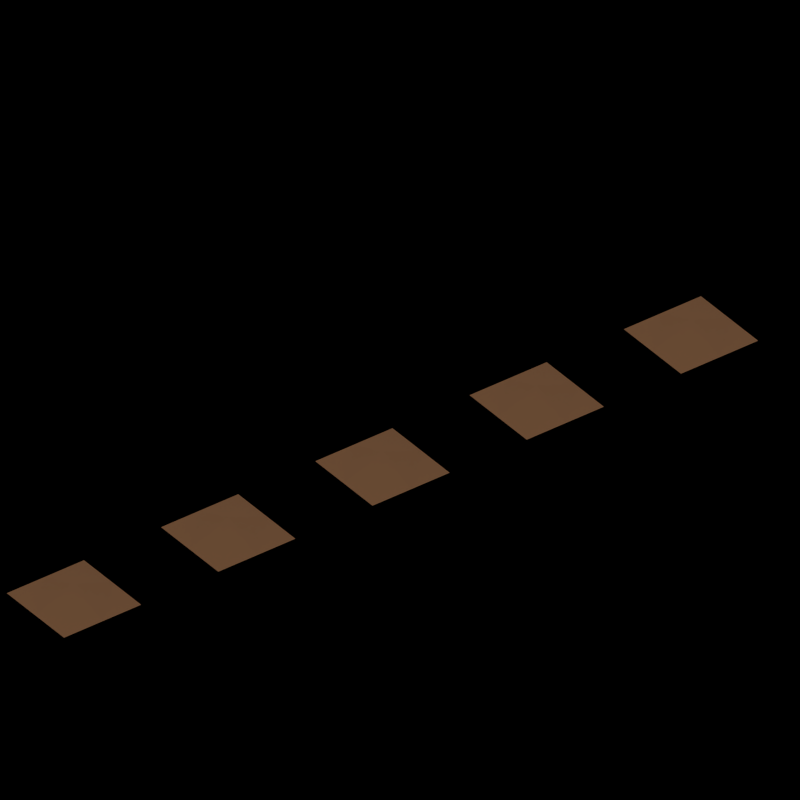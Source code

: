 # Source: wheatfield.blend  (saved by Blender 2.79.0; exported with 4.5.12 LTS)
import bpy
from mathutils import Matrix  # noqa: F401  (used for matrix-valued properties, if any)

bpy.ops.wm.read_factory_settings(use_empty=True)
scene = bpy.context.scene
scene.name = 'Scene'

# ---- collections
col_collection_1 = bpy.data.collections.new('Collection 1'); scene.collection.children.link(col_collection_1)
col_collection_1.hide_render = True
col_collection_1.hide_viewport = True
col_collection_20 = bpy.data.collections.new('Collection 20'); scene.collection.children.link(col_collection_20)

# ---- materials (node trees are filled in below, after node groups)
mat_field_ripe = bpy.data.materials.new('field_ripe')
mat_field_ripe.alpha_threshold = 0.0
mat_field_ripe.diffuse_color = (1.0, 0.5236, 0.06914, 1.0)
mat_field_ripe.specular_color = (1.0, 0.7788, 0.5862)
mat_field_ripe.roughness = 0.5
mat_field_medium = bpy.data.materials.new('field_medium')
mat_field_medium.alpha_threshold = 0.0
mat_field_medium.diffuse_color = (0.7288, 1.0, 0.03956, 1.0)
mat_field_medium.specular_color = (0.402, 0.2016, 0.0999)
mat_field_medium.roughness = 0.5
mat_field_small = bpy.data.materials.new('field_small')
mat_field_small.alpha_threshold = 0.0
mat_field_small.diffuse_color = (0.336, 0.7164, 0.1195, 1.0)
mat_field_small.specular_color = (0.402, 0.2016, 0.0999)
mat_field_small.roughness = 0.5
mat_field_harvested = bpy.data.materials.new('field_harvested')
mat_field_harvested.alpha_threshold = 0.0
mat_field_harvested.diffuse_color = (0.02497, 0.01165, 0.0, 1.0)
mat_field_harvested.specular_color = (0.402, 0.2016, 0.0999)
mat_field_harvested.roughness = 0.5
mat_field_border_stone = bpy.data.materials.new('field_border_stone')
mat_field_border_stone.alpha_threshold = 0.0
mat_field_border_stone.diffuse_color = (0.2598, 0.2215, 0.1887, 1.0)
mat_field_border_stone.roughness = 0.5
mat_field_border_stone.line_color = (0.0, 0.0, 0.0, 1.0)
mat_field_soil = bpy.data.materials.new('field_soil')
mat_field_soil.alpha_threshold = 0.0
mat_field_soil.diffuse_color = (0.1, 0.05, 0.025, 1.0)
mat_field_soil.specular_color = (0.402, 0.2016, 0.0999)
mat_field_soil.roughness = 0.5
mat_shadow = bpy.data.materials.new('Shadow')
mat_shadow.alpha_threshold = 0.0
mat_shadow.preview_render_type = 'FLAT'
mat_shadow.diffuse_color = (0.0, 0.0, 0.0, 1.0)
mat_shadow.roughness = 0.5
mat_shadow.line_color = (0.0, 0.0, 0.0, 0.5104)

# ---- material node trees

# ---- world
world_world = bpy.data.worlds.new('World'); scene.world = world_world
world_world.color = (1.0, 1.0, 1.0)
world_world.use_sun_shadow = False
world_world.sun_shadow_jitter_overblur = 0.0
world_world.cycles.sampling_method = 'NONE'
world_world.cycles.sample_map_resolution = 256

# ---- cameras
cam_mainview = bpy.data.cameras.new('MainView')
cam_mainview.type = 'ORTHO'
cam_mainview.passepartout_alpha = 0.2
cam_mainview.clip_start = 0.2
cam_mainview.clip_end = 100.0
cam_mainview.lens = 35.0
cam_mainview.sensor_width = 32.0
cam_mainview.sensor_height = 18.0
cam_mainview.ortho_scale = 6.25
cam_mainview.display_size = 0.8
cam_mainview.show_passepartout = False
cam_mainview.show_safe_areas = True
cam_mainview.dof.focus_distance = 0.0
cam_mainview.dof.aperture_fstop = 128.0

# ---- lights
light_hightlight = bpy.data.lights.new('HightLight', 'SUN')
light_hightlight.color = (0.7556, 0.7973, 0.9923)
light_hightlight.transmission_factor = 0.0
light_hightlight.angle = 1.571
light_hightlight.energy = 0.65
light_hightlight.shadow_buffer_clip_start = 0.5
light_hightlight.shadow_soft_size = 1.0
light_hightlight.shadow_cascade_max_distance = 1000.0
light_hightlight.cycles.use_multiple_importance_sampling = False
light_mainlight = bpy.data.lights.new('MainLight', 'SUN')
light_mainlight.color = (1.0, 0.911, 0.549)
light_mainlight.transmission_factor = 0.0
light_mainlight.angle = 1.571
light_mainlight.energy = 0.85
light_mainlight.shadow_buffer_clip_start = 0.5
light_mainlight.shadow_soft_size = 1.0
light_mainlight.shadow_cascade_max_distance = 1000.0
light_mainlight.cycles.use_multiple_importance_sampling = False
light_shadowgenerator = bpy.data.lights.new('ShadowGenerator', 'SUN')
light_shadowgenerator.transmission_factor = 0.0
light_shadowgenerator.angle = 1.571
light_shadowgenerator.energy = 0.0
light_shadowgenerator.shadow_buffer_clip_start = 0.5
light_shadowgenerator.shadow_soft_size = 1.0
light_shadowgenerator.shadow_cascade_max_distance = 1000.0
light_shadowgenerator.cycles.use_multiple_importance_sampling = False

# ---- meshes
me_field_particle_object_ripe = bpy.data.meshes.new('field_particle_object_ripe')
me_field_particle_object_ripe.from_pydata([(-0.025, 0.0, 0.025), (-0.025, 1.2, 0.025), (-0.025, 1.192e-07, -0.025), (-0.025, 1.2, -0.025), (0.025, 0.0, 0.025), (0.025, 1.2, 0.025), (0.025, 1.192e-07, -0.025), (0.025, 1.2, -0.025), (-0.01875, 0.7, 0.01875), (-0.01875, 0.7, -0.01875), (0.01875, 0.7, -0.01875), (0.01875, 0.7, 0.01875), (-0.025, 0.8, 0.025), (-0.025, 0.8, -0.025), (0.025, 0.8, -0.025), (0.025, 0.8, 0.025), (-0.05, 1.0, 0.05), (-0.05, 1.0, -0.05), (0.05, 1.0, -0.05), (0.05, 1.0, 0.05)], [], [(16, 1, 3, 17), (17, 3, 7, 18), (18, 7, 5, 19), (19, 5, 1, 16), (2, 6, 4, 0), (7, 3, 1, 5), (4, 11, 8, 0), (6, 10, 11, 4), (2, 9, 10, 6), (0, 8, 9, 2), (11, 15, 12, 8), (10, 14, 15, 11), (9, 13, 14, 10), (8, 12, 13, 9), (15, 19, 16, 12), (14, 18, 19, 15), (13, 17, 18, 14), (12, 16, 17, 13)])
_k = {(0, 2): 1.0, (2, 6): 1.0, (4, 6): 1.0, (0, 4): 1.0}
me_field_particle_object_ripe.attributes.new('crease_edge', 'FLOAT', 'EDGE').data.foreach_set('value', [_k.get((min(e.vertices), max(e.vertices)), 0.0) for e in me_field_particle_object_ripe.edges])
me_field_particle_object_ripe.materials.append(mat_field_ripe)
me_field_particle_object_ripe.use_remesh_preserve_volume = False
me_field_particle_object_ripe.use_remesh_preserve_attributes = False
me_field_particle_object_ripe.use_mirror_vertex_groups = False
me_field_particle_object_ripe.update()
me_field_particle_object_medium = bpy.data.meshes.new('field_particle_object_medium')
me_field_particle_object_medium.from_pydata([(-0.025, 0.0, 0.025), (-0.025, 1.0, 0.025), (-0.025, 1.192e-07, -0.025), (-0.025, 1.0, -0.025), (0.025, 0.0, 0.025), (0.025, 1.0, 0.025), (0.025, 1.192e-07, -0.025), (0.025, 1.0, -0.025), (-0.01875, 0.5, 0.01875), (-0.01875, 0.5, -0.01875), (0.01875, 0.5, -0.01875), (0.01875, 0.5, 0.01875), (-0.025, 0.6, 0.025), (-0.025, 0.6, -0.025), (0.025, 0.6, -0.025), (0.025, 0.6, 0.025), (-0.05, 0.8, 0.05), (-0.05, 0.8, -0.05), (0.05, 0.8, -0.05), (0.05, 0.8, 0.05)], [], [(16, 1, 3, 17), (17, 3, 7, 18), (18, 7, 5, 19), (19, 5, 1, 16), (2, 6, 4, 0), (7, 3, 1, 5), (4, 11, 8, 0), (6, 10, 11, 4), (2, 9, 10, 6), (0, 8, 9, 2), (11, 15, 12, 8), (10, 14, 15, 11), (9, 13, 14, 10), (8, 12, 13, 9), (15, 19, 16, 12), (14, 18, 19, 15), (13, 17, 18, 14), (12, 16, 17, 13)])
_k = {(0, 2): 1.0, (2, 6): 1.0, (4, 6): 1.0, (0, 4): 1.0}
me_field_particle_object_medium.attributes.new('crease_edge', 'FLOAT', 'EDGE').data.foreach_set('value', [_k.get((min(e.vertices), max(e.vertices)), 0.0) for e in me_field_particle_object_medium.edges])
me_field_particle_object_medium.materials.append(mat_field_medium)
me_field_particle_object_medium.use_remesh_preserve_volume = False
me_field_particle_object_medium.use_remesh_preserve_attributes = False
me_field_particle_object_medium.use_mirror_vertex_groups = False
me_field_particle_object_medium.update()
me_cube_001 = bpy.data.meshes.new('Cube.001')
me_cube_001.from_pydata([(-0.3, -0.3, -0.3), (-0.3, -0.3, 0.3), (-0.3, 0.3, -0.3), (-0.3, 0.3, 0.3), (0.3, -0.3, -0.3), (0.3, -0.3, 0.3), (0.3, 0.3, -0.3), (0.3, 0.3, 0.3)], [], [(0, 1, 3, 2), (2, 3, 7, 6), (6, 7, 5, 4), (4, 5, 1, 0), (2, 6, 4, 0), (7, 3, 1, 5)])
me_cube_001.use_remesh_preserve_volume = False
me_cube_001.use_remesh_preserve_attributes = False
me_cube_001.use_mirror_vertex_groups = False
me_cube_001.update()
me_plane_001 = bpy.data.meshes.new('Plane.001')
me_plane_001.from_pydata([(-0.4, -0.4, 0.0), (0.4, -0.4, 0.0), (-0.4, 0.4, 0.0), (0.4, 0.4, 0.0), (-0.4, -0.3, 0.0), (0.3, -0.4, 0.0), (0.4, -0.3, 0.0), (0.3, 0.4, 0.0), (0.2, -0.2, 0.0), (-0.3, 0.4, 0.0), (-0.3, -0.4, 0.0), (-0.2, -0.2, 0.0), (0.4, 0.3, 0.0), (-0.4, 0.3, 0.0), (0.2, 0.2, 0.0), (-0.2, 0.2, 0.0), (-0.5, -2.98e-08, 0.0), (0.5, 0.0, 0.0), (0.3, 0.0, 0.0), (-0.3, 0.0, 0.0), (2.98e-08, -0.5, 0.0), (0.0, 0.5, 0.0), (0.0, -0.3, 0.0), (0.0, 0.3, 0.0)], [], [(14, 12, 3, 7), (23, 14, 7, 21), (20, 5, 8, 22), (5, 1, 6, 8), (0, 10, 11, 4), (13, 15, 9, 2), (16, 19, 15, 13), (18, 17, 12, 14), (8, 6, 17, 18), (4, 11, 19, 16), (10, 20, 22, 11), (15, 23, 21, 9)])
me_plane_001.materials.append(mat_field_small)
me_plane_001.use_remesh_preserve_volume = False
me_plane_001.use_remesh_preserve_attributes = False
me_plane_001.use_mirror_vertex_groups = False
me_plane_001.update()
me_plane_011 = bpy.data.meshes.new('Plane.011')
me_plane_011.from_pydata([(0.2933, -0.2933, 0.0), (-0.2933, -0.2933, 0.0), (0.2933, 0.2933, 0.0), (-0.2933, 0.2933, 0.0), (3.311e-09, -0.4, 0.0), (3.311e-09, 0.4, 0.0), (-0.4, 0.0, 0.0), (0.4, 0.0, 0.0), (3.311e-09, 0.0, 0.09333)], [], [(8, 7, 2, 5), (6, 8, 5, 3), (1, 4, 8, 6), (4, 0, 7, 8)])
me_plane_011.polygons.foreach_set('use_smooth', [True] * 4)
_uv = me_plane_011.uv_layers.new(name='UVMap')
_uv.uv.foreach_set('vector', [0.5, 0.5, 1.0, 0.5, 1.0, 1.0, 0.5, 1.0, 0.0, 0.5, 0.5, 0.5, 0.5, 1.0, 0.0, 1.0, 0.0, 0.0, 0.5, 0.0, 0.5, 0.5, 0.0, 0.5, 0.5, 0.0, 1.0, 0.0, 1.0, 0.5, 0.5, 0.5])
me_plane_011.materials.append(mat_field_ripe)
me_plane_011.use_remesh_preserve_volume = False
me_plane_011.use_remesh_preserve_attributes = False
me_plane_011.use_mirror_vertex_groups = False
me_plane_011.update()
me_plane_010 = bpy.data.meshes.new('Plane.010')
me_plane_010.from_pydata([(0.2933, -0.2933, 0.0), (-0.2933, -0.2933, 0.0), (0.2933, 0.2933, 0.0), (-0.2933, 0.2933, 0.0), (3.311e-09, -0.4, 0.0), (3.311e-09, 0.4, 0.0), (-0.4, 0.0, 0.0), (0.4, 0.0, 0.0), (3.311e-09, 0.0, 0.1333)], [], [(8, 7, 2, 5), (6, 8, 5, 3), (1, 4, 8, 6), (4, 0, 7, 8)])
me_plane_010.polygons.foreach_set('use_smooth', [True] * 4)
_uv = me_plane_010.uv_layers.new(name='UVMap')
_uv.uv.foreach_set('vector', [0.5, 0.5, 1.0, 0.5, 1.0, 1.0, 0.5, 1.0, 0.0, 0.5, 0.5, 0.5, 0.5, 1.0, 0.0, 1.0, 0.0, 0.0, 0.5, 0.0, 0.5, 0.5, 0.0, 0.5, 0.5, 0.0, 1.0, 0.0, 1.0, 0.5, 0.5, 0.5])
me_plane_010.materials.append(mat_field_medium)
me_plane_010.use_remesh_preserve_volume = False
me_plane_010.use_remesh_preserve_attributes = False
me_plane_010.use_mirror_vertex_groups = False
me_plane_010.update()
me_plane_008 = bpy.data.meshes.new('Plane.008')
me_plane_008.from_pydata([(0.5, -0.5, 0.0), (-0.5, -0.5, 0.0), (0.5, 0.5, 0.0), (-0.5, 0.5, 0.0), (0.0, -0.5, 0.0), (0.0, 0.5, 0.0), (-0.5, 0.0, 0.0), (0.5, 0.0, 0.0), (0.0, 0.0, 0.2)], [], [(8, 7, 2, 5), (6, 8, 5, 3), (1, 4, 8, 6), (4, 0, 7, 8)])
me_plane_008.polygons.foreach_set('use_smooth', [True] * 4)
_uv = me_plane_008.uv_layers.new(name='UVMap')
_uv.uv.foreach_set('vector', [0.5, 0.5, 1.0, 0.5, 1.0, 1.0, 0.5, 1.0, 0.0, 0.5, 0.5, 0.5, 0.5, 1.0, 0.0, 1.0, 0.0, 0.0, 0.5, 0.0, 0.5, 0.5, 0.0, 0.5, 0.5, 0.0, 1.0, 0.0, 1.0, 0.5, 0.5, 0.5])
me_plane_008.materials.append(mat_field_harvested)
me_plane_008.use_remesh_preserve_volume = False
me_plane_008.use_remesh_preserve_attributes = False
me_plane_008.use_mirror_vertex_groups = False
me_plane_008.update()
me_plane_005 = bpy.data.meshes.new('Plane.005')
me_plane_005.from_pydata([(0.5, -0.5, 0.0), (-0.5, -0.5, 0.0), (0.5, 0.5, 0.0), (-0.5, 0.5, 0.0), (0.0, -0.5, 0.0), (0.0, 0.5, 0.0), (-0.5, 0.0, 0.0), (0.5, 0.0, 0.0), (0.0, 0.0, 0.2)], [], [(8, 7, 2, 5), (6, 8, 5, 3), (1, 4, 8, 6), (4, 0, 7, 8)])
me_plane_005.polygons.foreach_set('use_smooth', [True] * 4)
_uv = me_plane_005.uv_layers.new(name='UVMap')
_uv.uv.foreach_set('vector', [0.5, 0.5, 1.0, 0.5, 1.0, 1.0, 0.5, 1.0, 0.0, 0.5, 0.5, 0.5, 0.5, 1.0, 0.0, 1.0, 0.0, 0.0, 0.5, 0.0, 0.5, 0.5, 0.0, 0.5, 0.5, 0.0, 1.0, 0.0, 1.0, 0.5, 0.5, 0.5])
me_plane_005.materials.append(mat_field_small)
me_plane_005.use_remesh_preserve_volume = False
me_plane_005.use_remesh_preserve_attributes = False
me_plane_005.use_mirror_vertex_groups = False
me_plane_005.update()
me_cube = bpy.data.meshes.new('Cube')
me_cube.from_pydata([(-0.26, -0.05, -1.49e-08), (-0.26, 0.05, -1.49e-08), (0.26, 0.05, -1.49e-08), (0.26, -0.05, -1.49e-08), (-0.26, -0.05, 0.01667), (-0.26, 0.05, 0.01667), (0.26, 0.05, 0.01667), (0.26, -0.05, 0.01667), (0.0, 0.05, 0.1233), (0.0, 0.05, -1.49e-08), (0.0, -0.05, 0.1233), (0.0, -0.05, -1.49e-08), (0.13, 0.05, 0.04333), (-0.13, 0.05, -1.49e-08), (-0.13, -0.05, 0.09667), (0.13, -0.05, -1.49e-08), (-0.13, 0.05, 0.09667), (0.13, 0.05, -1.49e-08), (0.13, -0.05, 0.04333), (-0.13, -0.05, -1.49e-08)], [], [(4, 5, 1, 0), (12, 6, 2, 17), (6, 7, 3, 2), (14, 4, 0, 19), (15, 17, 2, 3), (14, 16, 5, 4), (18, 12, 8, 10), (19, 13, 9, 11), (18, 10, 11, 15), (16, 8, 9, 13), (5, 16, 13, 1), (7, 18, 15, 3), (0, 1, 13, 19), (7, 6, 12, 18), (10, 8, 16, 14), (11, 9, 17, 15), (10, 14, 19, 11), (8, 12, 17, 9)])
_k = {(0, 4): 0.8, (4, 5): 0.8, (1, 5): 0.8, (0, 1): 0.8, (6, 12): 0.8, (2, 6): 0.8, (1, 13): 0.8, (6, 7): 0.8, (3, 7): 0.8, (2, 3): 0.8, (4, 14): 0.8, (3, 15): 0.8, (8, 16): 0.8, (9, 17): 0.8, (10, 18): 0.8, (11, 19): 0.8, (8, 12): 0.8, (9, 13): 0.8, (10, 14): 0.8, (11, 15): 0.8, (5, 16): 0.8, (2, 17): 0.8, (7, 18): 0.8, (0, 19): 0.8}
me_cube.attributes.new('crease_edge', 'FLOAT', 'EDGE').data.foreach_set('value', [_k.get((min(e.vertices), max(e.vertices)), 0.0) for e in me_cube.edges])
me_cube.materials.append(mat_field_border_stone)
me_cube.use_remesh_preserve_volume = False
me_cube.use_remesh_preserve_attributes = False
me_cube.use_mirror_vertex_groups = False
me_cube.update()
me_plane = bpy.data.meshes.new('Plane')
me_plane.from_pydata([(0.5, -0.5, 0.0), (-0.5, -0.5, 0.0), (0.5, 0.5, 0.0), (-0.5, 0.5, 0.0), (0.0, -0.5, 0.0), (0.0, 0.5, 0.0), (-0.5, 0.0, 0.0), (0.5, 0.0, 0.0), (0.0, 0.0, 0.2)], [], [(8, 7, 2, 5), (6, 8, 5, 3), (1, 4, 8, 6), (4, 0, 7, 8)])
me_plane.polygons.foreach_set('use_smooth', [True] * 4)
_uv = me_plane.uv_layers.new(name='UVMap')
_uv.uv.foreach_set('vector', [0.5, 0.5, 1.0, 0.5, 1.0, 1.0, 0.5, 1.0, 0.0, 0.5, 0.5, 0.5, 0.5, 1.0, 0.0, 1.0, 0.0, 0.0, 0.5, 0.0, 0.5, 0.5, 0.0, 0.5, 0.5, 0.0, 1.0, 0.0, 1.0, 0.5, 0.5, 0.5])
me_plane.materials.append(mat_field_soil)
me_plane.use_remesh_preserve_volume = False
me_plane.use_remesh_preserve_attributes = False
me_plane.use_mirror_vertex_groups = False
me_plane.update()
me_trim = bpy.data.meshes.new('Trim')
me_trim.from_pydata([(3.111, 3.111, 7.563), (3.111, -3.111, 7.563), (-3.111, -3.111, 7.563), (-3.111, 3.111, 7.563), (-3.111, 3.111, -6.858), (-3.111, -3.111, 1.941), (3.111, 3.111, -6.858), (3.111, -3.111, 1.941)], [(1, 2), (0, 1), (0, 3), (2, 3), (3, 4), (2, 5), (0, 6), (1, 7), (6, 7), (4, 6), (4, 5), (5, 7)], [])
me_trim.use_remesh_preserve_volume = False
me_trim.use_remesh_preserve_attributes = False
me_trim.use_mirror_vertex_groups = False
me_trim.update()
me_shadowbaseplate = bpy.data.meshes.new('ShadowBaseplate')
me_shadowbaseplate.from_pydata([(6.151, 0.1536, 0.02203), (0.03079, -2.064, 5.796), (-6.151, -0.1536, -0.02203), (-0.03079, 2.064, -5.796)], [], [(0, 3, 2, 1)])
me_shadowbaseplate.materials.append(mat_shadow)
me_shadowbaseplate.use_remesh_preserve_volume = False
me_shadowbaseplate.use_remesh_preserve_attributes = False
me_shadowbaseplate.use_mirror_vertex_groups = False
me_shadowbaseplate.update()

# ---- curves / text
cu_beziercircle = bpy.data.curves.new('BezierCircle', 'CURVE')
cu_beziercircle.dimensions = '3D'
_sp = cu_beziercircle.splines.new('BEZIER'); _sp.bezier_points.add(3)
_sp.bezier_points.foreach_set('co', [-0.5, 0.0, 0.0, 0.0, 0.5, 0.0, 0.5, 0.0, 0.0, 0.0, -0.5, 0.0])
_sp.bezier_points.foreach_set('handle_left', [-0.5, -0.2761, 0.0, -0.2761, 0.5, 0.0, 0.5, 0.2761, 0.0, 0.2761, -0.5, 0.0])
_sp.bezier_points.foreach_set('handle_right', [-0.5, 0.2761, 0.0, 0.2761, 0.5, 0.0, 0.5, -0.2761, 0.0, -0.2761, -0.5, 0.0])
for _p, _l, _r in zip(_sp.bezier_points, ['AUTO', 'AUTO', 'AUTO', 'AUTO'], ['AUTO', 'AUTO', 'AUTO', 'AUTO']): _p.handle_left_type = _l; _p.handle_right_type = _r
_sp.order_u = 0
_sp.order_v = 0
_sp.use_cyclic_u = True
cu_beziercircle.use_path = True
cu_beziercircle.use_path_clamp = True
cu_beziercircle.bevel_resolution = 0
cu_beziercircle.fill_mode = 'HALF'

# ---- objects
ob_field_ripe_particle = bpy.data.objects.new('field_ripe_particle', me_field_particle_object_ripe)
ob_field_medium_particle = bpy.data.objects.new('field_medium_particle', me_field_particle_object_medium)
ob_wind = bpy.data.objects.new('wind', me_cube_001)
ob_plane = bpy.data.objects.new('Plane', me_plane_001)
ob_plane_006 = bpy.data.objects.new('Plane.006', me_plane_011)
ob_plane_007 = bpy.data.objects.new('Plane.007', me_plane_010)
ob_plane_008 = bpy.data.objects.new('Plane.008', me_plane_008)
ob_plane_005 = bpy.data.objects.new('Plane.005', me_plane_005)
ob_field_border = bpy.data.objects.new('field_border', cu_beziercircle)
ob_stone_ring = bpy.data.objects.new('stone_ring', me_cube)
ob_field_soil = bpy.data.objects.new('field_soil', me_plane)
ob_trim = bpy.data.objects.new('Trim', me_trim)
ob_shadowbaseplate = bpy.data.objects.new('ShadowBaseplate', me_shadowbaseplate)
ob_mainlightcontrol = bpy.data.objects.new('MainLightControl', None)
ob_highlight = bpy.data.objects.new('HighLight', light_hightlight)
ob_cameracontrol = bpy.data.objects.new('CameraControl', None)
ob_mainview = bpy.data.objects.new('MainView', cam_mainview)
ob_mainlight = bpy.data.objects.new('MainLight', light_mainlight)
ob_shadgencontrol = bpy.data.objects.new('ShadGenControl', None)
ob_shadowgenerator = bpy.data.objects.new('ShadowGenerator', light_shadowgenerator)

# ---- transforms, parenting, visibility, modifiers, constraints
ob_field_ripe_particle.location = (1.0, 0.0, 0.0)
ob_field_ripe_particle.lineart.crease_threshold = 0.0
_m = ob_field_ripe_particle.modifiers.new('Subsurf', 'SUBSURF')
_m.uv_smooth = 'PRESERVE_CORNERS'
_m.quality = 2
_m.levels = 2
_m.show_only_control_edges = False
ob_field_medium_particle.location = (0.0, 0.0, 0.0)
ob_field_medium_particle.lineart.crease_threshold = 0.0
_m = ob_field_medium_particle.modifiers.new('Subsurf', 'SUBSURF')
_m.uv_smooth = 'PRESERVE_CORNERS'
_m.quality = 2
_m.levels = 2
_m.show_only_control_edges = False
ob_wind.location = (0.0, 1.0, 0.7)
ob_wind.show_instancer_for_render = False
ob_wind.lineart.crease_threshold = 0.0
_m = ob_wind.modifiers.new('ParticleSystem 1', 'PARTICLE_SYSTEM')
ob_plane.location = (-3.0, 0.0, 0.0)
ob_plane.show_instancer_for_render = False
ob_plane.lineart.crease_threshold = 0.0
_m = ob_plane.modifiers.new('Array', 'ARRAY')
_m.count = 5
_m.use_constant_offset = True
_m.constant_offset_displace = (1.5, 0.0, 0.0)
_m.use_relative_offset = False
_m = ob_plane.modifiers.new('ParticleSystem 1', 'PARTICLE_SYSTEM')
ob_plane_006.location = (1.5, 0.0, 0.0)
ob_plane_006.scale = (0.825, 0.825, 0.75)
ob_plane_006.show_instancer_for_render = False
ob_plane_006.lineart.crease_threshold = 0.0
_m = ob_plane_006.modifiers.new('ParticleSystem 2', 'PARTICLE_SYSTEM')
_m = ob_plane_006.modifiers.new('Subsurf', 'SUBSURF')
_m.uv_smooth = 'PRESERVE_CORNERS'
_m.quality = 2
_m.levels = 2
_m.show_only_control_edges = False
ob_plane_007.location = (0.0, 0.0, 0.0)
ob_plane_007.scale = (0.825, 0.825, 0.75)
ob_plane_007.show_instancer_for_render = False
ob_plane_007.lineart.crease_threshold = 0.0
_m = ob_plane_007.modifiers.new('Subsurf', 'SUBSURF')
_m.uv_smooth = 'PRESERVE_CORNERS'
_m.quality = 2
_m.levels = 2
_m.show_only_control_edges = False
_m = ob_plane_007.modifiers.new('ParticleSystem 2', 'PARTICLE_SYSTEM')
ob_plane_008.location = (3.0, 0.0, 0.0)
ob_plane_008.scale = (0.75, 0.75, 0.75)
ob_plane_008.show_instancer_for_render = False
ob_plane_008.lineart.crease_threshold = 0.0
_m = ob_plane_008.modifiers.new('ParticleSystem 1', 'PARTICLE_SYSTEM')
ob_plane_005.location = (-1.5, 0.0, 0.0)
ob_plane_005.scale = (0.75, 0.75, 0.75)
ob_plane_005.show_instancer_for_render = False
ob_plane_005.lineart.crease_threshold = 0.0
_m = ob_plane_005.modifiers.new('ParticleSystem 1', 'PARTICLE_SYSTEM')
ob_field_border.location = (-3.0, 0.0, 0.0)
ob_field_border.scale = (0.75, 0.75, 0.75)
ob_field_border.lineart.crease_threshold = 0.0
ob_stone_ring.location = (-3.0, 0.0, 0.0)
ob_stone_ring.scale = (0.75, 0.75, 0.75)
ob_stone_ring.hide_viewport = True
ob_stone_ring.hide_select = True
ob_stone_ring.hide_render = True
ob_stone_ring.lineart.crease_threshold = 0.0
_m = ob_stone_ring.modifiers.new('Array', 'ARRAY')
_m.fit_type = 'FIT_LENGTH'
_m.fit_length = 3.2
_m.curve = ob_field_border
_m.constant_offset_displace = (0.0, 0.0, 0.0)
_m.relative_offset_displace = (1.2, 0.0, 0.0)
_m = ob_stone_ring.modifiers.new('Curve', 'CURVE')
_m.object = ob_field_border
_m = ob_stone_ring.modifiers.new('Subsurf', 'SUBSURF')
_m.uv_smooth = 'PRESERVE_CORNERS'
_m.quality = 1
_m.render_levels = 1
_m.show_only_control_edges = False
_m = ob_stone_ring.modifiers.new('Array.001', 'ARRAY')
_m.count = 5
_m.use_constant_offset = True
_m.constant_offset_displace = (2.0, 0.0, 0.0)
_m.use_relative_offset = False
ob_field_soil.location = (-3.0, 0.0, 0.0)
ob_field_soil.scale = (0.75, 0.75, 0.75)
ob_field_soil.lineart.crease_threshold = 0.0
_m = ob_field_soil.modifiers.new('Array', 'ARRAY')
_m.count = 5
_m.use_constant_offset = True
_m.constant_offset_displace = (2.0, 0.0, 0.0)
_m.use_relative_offset = False
ob_trim.location = (-0.5486, -0.9802, 1.425)
ob_trim.rotation_euler = (0.9553, -1.036e-08, -0.6379)
ob_trim.lock_rotations_4d = False
ob_trim.empty_display_type = 'ARROWS'
ob_trim.color = (0.0, 0.0, 0.0, 1.0)
ob_trim.hide_viewport = True
ob_trim.lineart.crease_threshold = 0.0
ob_shadowbaseplate.location = (-0.2717, 0.009879, -0.002832)
ob_shadowbaseplate.rotation_euler = (1.229, 0.02472, 0.7804)
ob_shadowbaseplate.scale = (5.18, 5.18, 5.18)
ob_shadowbaseplate.lock_rotations_4d = False
ob_shadowbaseplate.empty_display_type = 'ARROWS'
ob_shadowbaseplate.color = (0.0, 0.0, 0.0, 1.0)
ob_shadowbaseplate.hide_viewport = True
ob_shadowbaseplate.lineart.crease_threshold = 0.0
ob_mainlightcontrol.location = (0.6496, 0.6462, -1.809e-08)
ob_mainlightcontrol.rotation_euler = (0.0, -0.0, 0.1475)
ob_mainlightcontrol.scale = (0.625, 0.625, 0.625)
ob_mainlightcontrol.lock_rotations_4d = False
ob_mainlightcontrol.empty_display_type = 'ARROWS'
ob_mainlightcontrol.empty_image_offset = (0.0, 0.0)
ob_mainlightcontrol.color = (0.0, 0.0, 0.0, 1.0)
ob_mainlightcontrol.hide_viewport = True
ob_mainlightcontrol.lineart.crease_threshold = 0.0
ob_highlight.parent = ob_mainlightcontrol
ob_highlight.matrix_parent_inverse = Matrix(((1.583, 0.2352, 0.0, -1.18), (-0.2352, 1.583, 0.0, -0.8699), (7.105e-15, 8.882e-16, 1.6, 2.895e-08), (0.0, 0.0, 0.0, 1.0)))
ob_highlight.location = (-0.4087, -9.543, 0.0)
ob_highlight.lock_rotations_4d = False
ob_highlight.empty_display_type = 'ARROWS'
ob_highlight.color = (0.0, 0.0, 0.0, 1.0)
ob_highlight.hide_viewport = True
ob_highlight.lineart.crease_threshold = 0.0
ob_cameracontrol.parent = ob_mainlightcontrol
ob_cameracontrol.matrix_parent_inverse = Matrix(((1.583, 0.2352, 0.0, -1.18), (-0.2352, 1.583, 0.0, -0.8699), (7.105e-15, 8.882e-16, 1.6, 2.895e-08), (0.0, 0.0, 0.0, 1.0)))
ob_cameracontrol.location = (0.6496, 0.6462, -1.809e-08)
ob_cameracontrol.rotation_euler = (0.0, -0.0, 0.1475)
ob_cameracontrol.scale = (0.625, 0.625, 0.625)
ob_cameracontrol.lock_rotations_4d = False
ob_cameracontrol.empty_display_type = 'ARROWS'
ob_cameracontrol.empty_image_offset = (0.0, 0.0)
ob_cameracontrol.color = (0.0, 0.0, 0.0, 1.0)
ob_cameracontrol.hide_viewport = True
ob_cameracontrol.lineart.crease_threshold = 0.0
ob_mainview.parent = ob_cameracontrol
ob_mainview.location = (-10.0, -10.0, 10.0)
ob_mainview.rotation_euler = (0.7854, 0.0, -0.7854)
ob_mainview.lock_rotations_4d = False
ob_mainview.empty_display_type = 'ARROWS'
ob_mainview.color = (0.0, 0.0, 0.0, 1.0)
ob_mainview.hide_viewport = True
ob_mainview.display_type = 'WIRE'
ob_mainview.lineart.crease_threshold = 0.0
_c = ob_mainview.constraints.new('TRACK_TO'); _c.name = 'AutoTrack'
_c.active = False
_c.target = ob_cameracontrol
ob_mainlight.parent = ob_mainlightcontrol
ob_mainlight.location = (-17.57, -9.77, 18.14)
ob_mainlight.rotation_euler = (0.0, 7.162e-08, -1.047)
ob_mainlight.lock_rotations_4d = False
ob_mainlight.empty_display_type = 'ARROWS'
ob_mainlight.color = (0.0, 0.0, 0.0, 1.0)
ob_mainlight.hide_viewport = True
ob_mainlight.display_type = 'WIRE'
ob_mainlight.lineart.crease_threshold = 0.0
_c = ob_mainlight.constraints.new('TRACK_TO'); _c.name = 'AutoTrack.001'
_c.active = False
_c.target = ob_mainlightcontrol
ob_shadgencontrol.location = (0.9774, 0.5806, -1.809e-08)
ob_shadgencontrol.rotation_euler = (-0.07658, 0.1926, 0.2052)
ob_shadgencontrol.scale = (0.625, 0.625, 0.625)
ob_shadgencontrol.lock_rotations_4d = False
ob_shadgencontrol.empty_display_type = 'ARROWS'
ob_shadgencontrol.empty_image_offset = (0.0, 0.0)
ob_shadgencontrol.color = (0.0, 0.0, 0.0, 1.0)
ob_shadgencontrol.hide_viewport = True
ob_shadgencontrol.lineart.crease_threshold = 0.0
ob_shadowgenerator.parent = ob_shadgencontrol
ob_shadowgenerator.location = (-17.57, -9.77, 18.14)
ob_shadowgenerator.rotation_euler = (0.0, 7.162e-08, -1.047)
ob_shadowgenerator.lock_rotations_4d = False
ob_shadowgenerator.empty_display_type = 'ARROWS'
ob_shadowgenerator.color = (0.0, 0.0, 0.0, 1.0)
ob_shadowgenerator.hide_viewport = True
ob_shadowgenerator.display_type = 'WIRE'
ob_shadowgenerator.lineart.crease_threshold = 0.0
_c = ob_shadowgenerator.constraints.new('TRACK_TO'); _c.name = 'Const'
_c.target = ob_shadgencontrol

# ---- collection membership
col_collection_1.objects.link(ob_field_ripe_particle)
col_collection_1.objects.link(ob_field_medium_particle)
col_collection_20.objects.link(ob_wind)
col_collection_20.objects.link(ob_plane)
col_collection_20.objects.link(ob_plane_006)
col_collection_20.objects.link(ob_plane_007)
col_collection_20.objects.link(ob_plane_008)
col_collection_20.objects.link(ob_plane_005)
col_collection_20.objects.link(ob_field_border)
col_collection_20.objects.link(ob_stone_ring)
col_collection_20.objects.link(ob_field_soil)
col_collection_20.objects.link(ob_trim)
col_collection_20.objects.link(ob_shadowbaseplate)
col_collection_20.objects.link(ob_mainlightcontrol)
col_collection_20.objects.link(ob_highlight)
col_collection_20.objects.link(ob_cameracontrol)
col_collection_20.objects.link(ob_mainview)
col_collection_20.objects.link(ob_mainlight)
col_collection_20.objects.link(ob_shadgencontrol)
col_collection_20.objects.link(ob_shadowgenerator)

# ---- scene / render settings (as saved in the file)
scene.camera = ob_mainview
scene.frame_start = 1; scene.frame_end = 5; scene.frame_set(1)
scene.render.engine = 'BLENDER_EEVEE_NEXT'
scene.render.image_settings.compression = 100
scene.render.resolution_x = 400
scene.render.resolution_y = 400
scene.render.pixel_aspect_x = 100.0
scene.render.pixel_aspect_y = 100.0
scene.render.fps = 10
scene.render.dither_intensity = 0.0
scene.render.use_compositing = False
scene.render.use_sequencer = False
scene.render.bake_margin = 2
scene.render.bake_bias = 0.0
scene.render.use_stamp_time = False
scene.render.use_stamp_date = False
scene.render.use_stamp_frame = False
scene.render.use_stamp_camera = False
scene.render.use_stamp_scene = False
scene.render.use_stamp_filename = False
scene.render.use_stamp_render_time = False
scene.render.stamp_font_size = 0
scene.cycles.use_denoising = False
scene.cycles.samples = 10
scene.cycles.sampling_pattern = 'TABULATED_SOBOL'
scene.cycles.light_sampling_threshold = 0.0
scene.cycles.use_adaptive_sampling = False
scene.cycles.use_light_tree = False
scene.cycles.blur_glossy = 0.0
scene.cycles.volume_bounces = 1
scene.cycles.pixel_filter_type = 'GAUSSIAN'
scene.cycles.sample_clamp_indirect = 0.0
scene.view_settings.view_transform = 'Standard'
bpy.context.view_layer.update()
